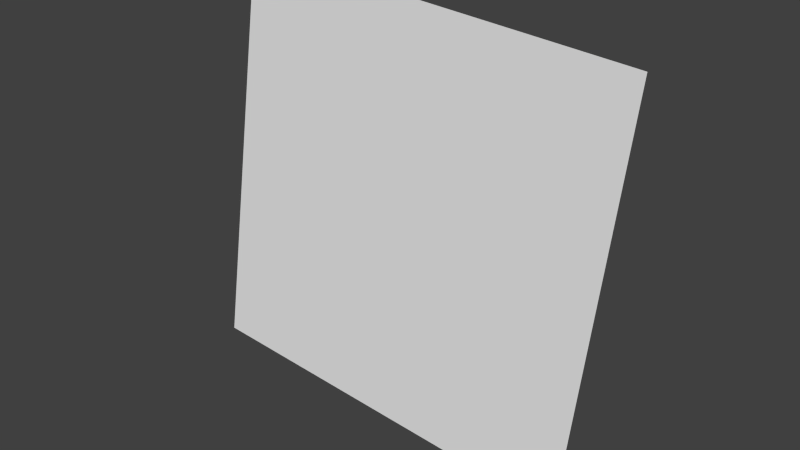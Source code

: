 # Source: Forest_01.blend  (saved by Blender 2.74.0; exported with 4.5.12 LTS)
import bpy
from mathutils import Matrix  # noqa: F401  (used for matrix-valued properties, if any)

bpy.ops.wm.read_factory_settings(use_empty=True)
scene = bpy.context.scene
scene.name = 'Scene'

# ---- collections
col_collection_1 = bpy.data.collections.new('Collection 1'); scene.collection.children.link(col_collection_1)

# ---- world
world_world = bpy.data.worlds.new('World'); scene.world = world_world
world_world.color = (0.05088, 0.05088, 0.05088)
world_world.use_sun_shadow = False
world_world.sun_shadow_jitter_overblur = 0.0
world_world.cycles.sampling_method = 'MANUAL'
world_world.cycles.sample_map_resolution = 256

# ---- meshes
me_plane_007 = bpy.data.meshes.new('Plane.007')
me_plane_007.from_pydata([(-0.1, 0.0, -3.874e-07), (0.1, 0.0, -3.874e-07), (-0.1, 0.0, 0.2), (0.1, 0.0, 0.2)], [], [(0, 1, 3, 2)])
_uv = me_plane_007.uv_layers.new(name='UVMap')
_uv.uv.foreach_set('vector', [0.0, 0.5, 0.5, 0.5, 0.5, 0.9999, 9.998e-05, 0.9999])
me_plane_007.use_remesh_preserve_volume = False
me_plane_007.use_remesh_preserve_attributes = False
me_plane_007.use_mirror_vertex_groups = False
me_plane_007.update()

# ---- objects
ob_tree_01 = bpy.data.objects.new('Tree_01', me_plane_007)

# ---- transforms, parenting, visibility, modifiers, constraints
ob_tree_01.location = (0.0, 0.0, 0.0)
ob_tree_01.rotation_euler = (-0.0871, 0.06947, -4.265e-05)
ob_tree_01.lineart.crease_threshold = 0.0

# ---- collection membership
col_collection_1.objects.link(ob_tree_01)

# ---- scene / render settings (as saved in the file)
scene.frame_start = 1; scene.frame_end = 250; scene.frame_set(1)
scene.render.engine = 'BLENDER_EEVEE_NEXT'
scene.render.resolution_percentage = 50
scene.render.dither_intensity = 0.0
scene.cycles.use_denoising = False
scene.cycles.samples = 10
scene.cycles.sampling_pattern = 'TABULATED_SOBOL'
scene.cycles.light_sampling_threshold = 0.0
scene.cycles.use_adaptive_sampling = False
scene.cycles.use_light_tree = False
scene.cycles.blur_glossy = 0.0
scene.cycles.pixel_filter_type = 'GAUSSIAN'
scene.cycles.sample_clamp_indirect = 0.0
scene.view_settings.view_transform = 'Standard'
bpy.context.view_layer.update()

# ---- added for rendering (the .blend has no active camera and no usable light): camera, sun
cam_auto = bpy.data.cameras.new('AutoCamera')
cam_auto.lens = 50.0
cam_auto.sensor_width = 36.0
cam_auto.clip_end = 1000.0
ob_auto_camera = bpy.data.objects.new('AutoCamera', cam_auto)
scene.collection.objects.link(ob_auto_camera)
ob_auto_camera.location = (0.28608, -0.326299, 0.322712)
ob_auto_camera.rotation_euler = (1.09748, -7.21219e-08, 0.694738)
scene.camera = ob_auto_camera
light_auto_sun = bpy.data.lights.new('AutoSun', 'SUN')
light_auto_sun.energy = 3.0
light_auto_sun.angle = 0.0523599
ob_auto_sun = bpy.data.objects.new('AutoSun', light_auto_sun)
scene.collection.objects.link(ob_auto_sun)
ob_auto_sun.rotation_euler = (0.872665, 0.174533, 0.523599)
bpy.context.view_layer.update()
